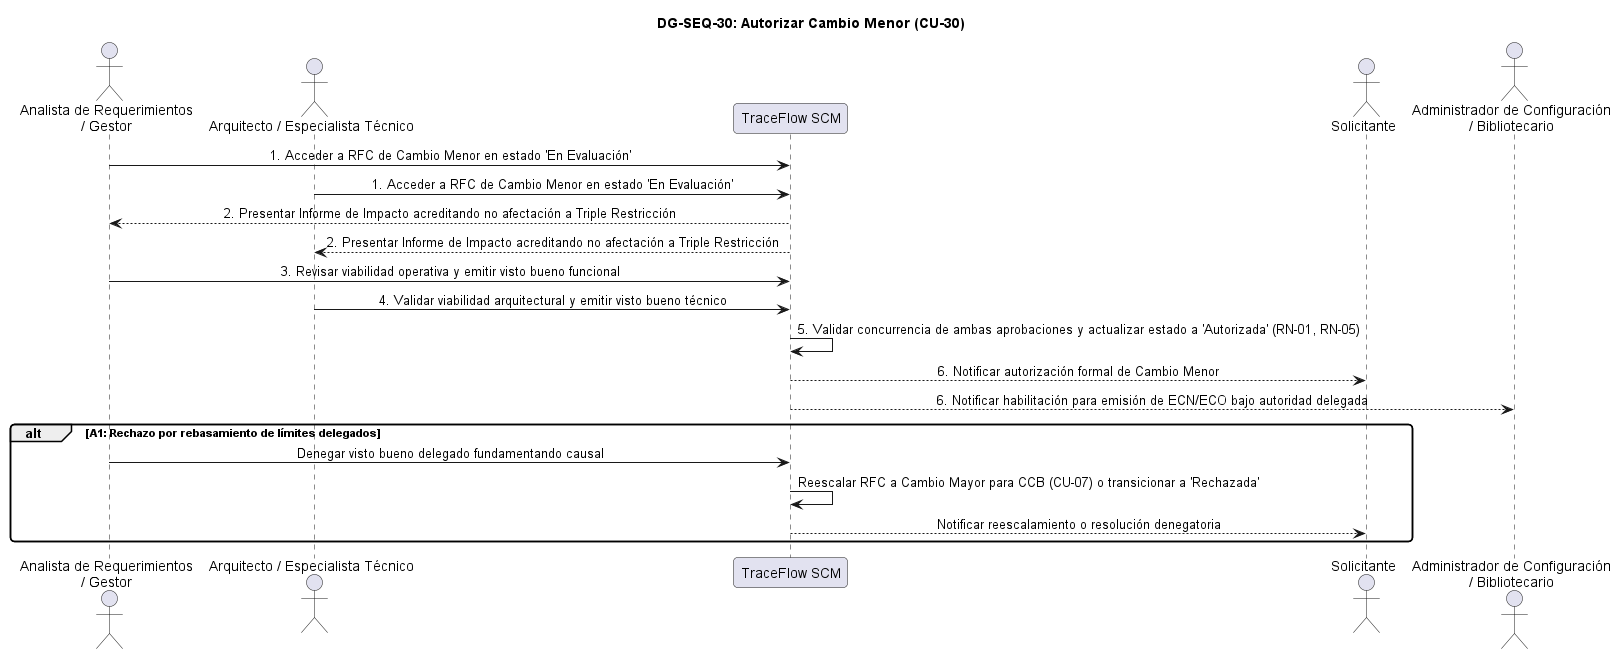

The diagram above was rendered by PlantUML. Its source (embedded in the PNG):
@startuml DG-SEQ-30
skinparam shadowing false
skinparam roundcorner 8
skinparam defaultFontName Arial
skinparam sequenceMessageAlign center

title <b>DG-SEQ-30: Autorizar Cambio Menor (CU-30)</b>

actor "Analista de Requerimientos\n/ Gestor" as Analista
actor "Arquitecto / Especialista Técnico" as Arquitecto
participant "TraceFlow SCM" as Sistema
actor "Solicitante" as Solicitante
actor "Administrador de Configuración\n/ Bibliotecario" as Admin

Analista -> Sistema: 1. Acceder a RFC de Cambio Menor en estado 'En Evaluación'
Arquitecto -> Sistema: 1. Acceder a RFC de Cambio Menor en estado 'En Evaluación'
Sistema --> Analista: 2. Presentar Informe de Impacto acreditando no afectación a Triple Restricción
Sistema --> Arquitecto: 2. Presentar Informe de Impacto acreditando no afectación a Triple Restricción
Analista -> Sistema: 3. Revisar viabilidad operativa y emitir visto bueno funcional
Arquitecto -> Sistema: 4. Validar viabilidad arquitectural y emitir visto bueno técnico
Sistema -> Sistema: 5. Validar concurrencia de ambas aprobaciones y actualizar estado a 'Autorizada' (RN-01, RN-05)
Sistema --> Solicitante: 6. Notificar autorización formal de Cambio Menor
Sistema --> Admin: 6. Notificar habilitación para emisión de ECN/ECO bajo autoridad delegada

alt A1: Rechazo por rebasamiento de límites delegados
  Analista -> Sistema: Denegar visto bueno delegado fundamentando causal
  Sistema -> Sistema: Reescalar RFC a Cambio Mayor para CCB (CU-07) o transicionar a 'Rechazada'
  Sistema --> Solicitante: Notificar reescalamiento o resolución denegatoria
end

@enduml